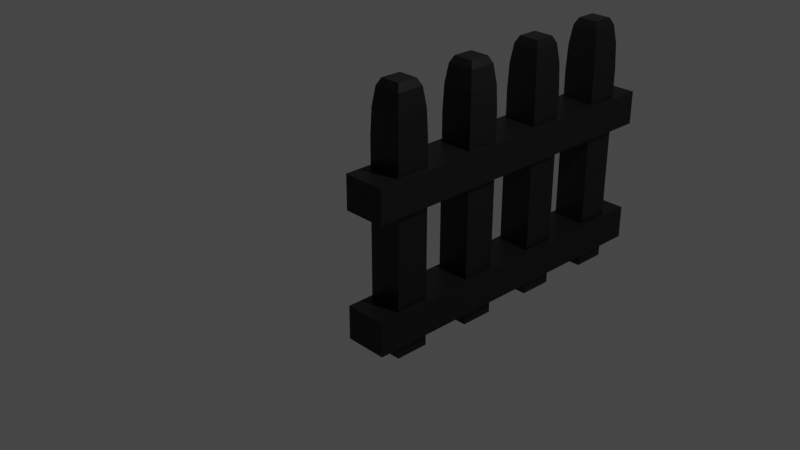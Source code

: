 # Source: fence.blend  (saved by Blender 2.91.10; exported with 4.5.12 LTS)
import bpy
from mathutils import Matrix  # noqa: F401  (used for matrix-valued properties, if any)

bpy.ops.wm.read_factory_settings(use_empty=True)
scene = bpy.context.scene
scene.name = 'Scene'

# ---- collections
col_collection = bpy.data.collections.new('Collection'); scene.collection.children.link(col_collection)
col_collection_2 = bpy.data.collections.new('Collection 2'); scene.collection.children.link(col_collection_2)

# ---- materials (node trees are filled in below, after node groups)
mat_material_004 = bpy.data.materials.new('Material.004')
mat_material_004.alpha_threshold = 0.0
mat_material_004.use_transparent_shadow = False
mat_material_004.line_color = (0.0, 0.0, 0.0, 1.0)
mat_material = bpy.data.materials.new('Material')
mat_material.use_transparent_shadow = False
mat_material_003 = bpy.data.materials.new('Material.003')
mat_material_003.alpha_threshold = 0.0
mat_material_003.use_transparent_shadow = False
mat_material_003.line_color = (0.0, 0.0, 0.0, 1.0)
mat_material_002 = bpy.data.materials.new('Material.002')
mat_material_002.alpha_threshold = 0.0
mat_material_002.use_transparent_shadow = False
mat_material_002.line_color = (0.0, 0.0, 0.0, 1.0)
mat_material_005 = bpy.data.materials.new('Material.005')
mat_material_005.use_transparent_shadow = False
mat_material_006 = bpy.data.materials.new('Material.006')
mat_material_006.use_transparent_shadow = False

# ---- material node trees
mat_material_004.use_nodes = True; mat_material_004.node_tree.nodes.clear()
_N = mat_material_004.node_tree.nodes; _L = mat_material_004.node_tree.links
n0 = _N.new('ShaderNodeOutputMaterial'); n0.name = 'Material Output'; n0.location = (300, 300)
n1 = _N.new('ShaderNodeBsdfPrincipled'); n1.name = 'Principled BSDF'; n1.location = (10, 300)
n1.distribution = 'GGX'
n1.subsurface_method = 'BURLEY'
n1.inputs[0].default_value = (0.01002, 0.01002, 0.01002, 1.0)
n1.inputs[1].default_value = 0.5
n1.inputs[2].default_value = 0.4
n1.inputs[3].default_value = 1.45
n1.inputs[27].default_value = (0.0, 0.0, 0.0, 1.0)
n1.inputs[28].default_value = 1.0
_L.new(n1.outputs[0], n0.inputs[0])
n0.is_active_output = True
mat_material.use_nodes = True; mat_material.node_tree.nodes.clear()
_N = mat_material.node_tree.nodes; _L = mat_material.node_tree.links
n0 = _N.new('ShaderNodeBsdfPrincipled'); n0.name = 'Principled BSDF'; n0.location = (10, 300)
n0.distribution = 'GGX'
n0.subsurface_method = 'BURLEY'
n0.inputs[0].default_value = (0.01002, 0.01002, 0.01002, 1.0)
n0.inputs[1].default_value = 0.5
n0.inputs[3].default_value = 1.45
n0.inputs[27].default_value = (0.0, 0.0, 0.0, 1.0)
n0.inputs[28].default_value = 1.0
n1 = _N.new('ShaderNodeOutputMaterial'); n1.name = 'Material Output'; n1.location = (300, 300)
_L.new(n0.outputs[0], n1.inputs[0])
n1.is_active_output = True
mat_material_003.use_nodes = True; mat_material_003.node_tree.nodes.clear()
_N = mat_material_003.node_tree.nodes; _L = mat_material_003.node_tree.links
n0 = _N.new('ShaderNodeOutputMaterial'); n0.name = 'Material Output'; n0.location = (300, 300)
n1 = _N.new('ShaderNodeBsdfPrincipled'); n1.name = 'Principled BSDF'; n1.location = (10, 300)
n1.distribution = 'GGX'
n1.subsurface_method = 'BURLEY'
n1.inputs[0].default_value = (0.01002, 0.01002, 0.01002, 1.0)
n1.inputs[1].default_value = 0.5
n1.inputs[2].default_value = 0.4
n1.inputs[3].default_value = 1.45
n1.inputs[27].default_value = (0.0, 0.0, 0.0, 1.0)
n1.inputs[28].default_value = 1.0
_L.new(n1.outputs[0], n0.inputs[0])
n0.is_active_output = True
mat_material_002.use_nodes = True; mat_material_002.node_tree.nodes.clear()
_N = mat_material_002.node_tree.nodes; _L = mat_material_002.node_tree.links
n0 = _N.new('ShaderNodeOutputMaterial'); n0.name = 'Material Output'; n0.location = (300, 300)
n1 = _N.new('ShaderNodeBsdfPrincipled'); n1.name = 'Principled BSDF'; n1.location = (10, 300)
n1.distribution = 'GGX'
n1.subsurface_method = 'BURLEY'
n1.inputs[0].default_value = (0.01002, 0.01002, 0.01002, 1.0)
n1.inputs[1].default_value = 0.5
n1.inputs[2].default_value = 0.4
n1.inputs[3].default_value = 1.45
n1.inputs[27].default_value = (0.0, 0.0, 0.0, 1.0)
n1.inputs[28].default_value = 1.0
_L.new(n1.outputs[0], n0.inputs[0])
n0.is_active_output = True
mat_material_005.use_nodes = True; mat_material_005.node_tree.nodes.clear()
_N = mat_material_005.node_tree.nodes; _L = mat_material_005.node_tree.links
n0 = _N.new('ShaderNodeBsdfPrincipled'); n0.name = 'Principled BSDF'; n0.location = (10, 300)
n0.distribution = 'GGX'
n0.subsurface_method = 'BURLEY'
n0.inputs[0].default_value = (0.01002, 0.01002, 0.01002, 1.0)
n0.inputs[1].default_value = 0.5
n0.inputs[3].default_value = 1.45
n0.inputs[27].default_value = (0.0, 0.0, 0.0, 1.0)
n0.inputs[28].default_value = 1.0
n1 = _N.new('ShaderNodeOutputMaterial'); n1.name = 'Material Output'; n1.location = (300, 300)
_L.new(n0.outputs[0], n1.inputs[0])
n1.is_active_output = True
mat_material_006.use_nodes = True; mat_material_006.node_tree.nodes.clear()
_N = mat_material_006.node_tree.nodes; _L = mat_material_006.node_tree.links
n0 = _N.new('ShaderNodeBsdfPrincipled'); n0.name = 'Principled BSDF'; n0.location = (10, 300)
n0.distribution = 'GGX'
n0.subsurface_method = 'BURLEY'
n0.inputs[0].default_value = (0.01002, 0.01002, 0.01002, 1.0)
n0.inputs[1].default_value = 0.5
n0.inputs[3].default_value = 1.45
n0.inputs[27].default_value = (0.0, 0.0, 0.0, 1.0)
n0.inputs[28].default_value = 1.0
n1 = _N.new('ShaderNodeOutputMaterial'); n1.name = 'Material Output'; n1.location = (300, 300)
_L.new(n0.outputs[0], n1.inputs[0])
n1.is_active_output = True

# ---- world
world_world = bpy.data.worlds.new('World'); scene.world = world_world
world_world.use_nodes = True; world_world.node_tree.nodes.clear()
_N = world_world.node_tree.nodes; _L = world_world.node_tree.links
n0 = _N.new('ShaderNodeOutputWorld'); n0.name = 'World Output'; n0.location = (300, 300)
n1 = _N.new('ShaderNodeBackground'); n1.name = 'Background'; n1.location = (10, 300)
n1.inputs[0].default_value = (0.05088, 0.05088, 0.05088, 1.0)
_L.new(n1.outputs[0], n0.inputs[0])
n0.is_active_output = True
world_world.color = (0.05088, 0.05088, 0.05088)
world_world.use_sun_shadow = False
world_world.sun_shadow_jitter_overblur = 0.0

# ---- cameras
cam_camera = bpy.data.cameras.new('Camera')
cam_camera.clip_end = 100.0
cam_camera.ortho_scale = 7.314

# ---- lights
light_light = bpy.data.lights.new('Light', 'POINT')
light_light.transmission_factor = 0.0
light_light.energy = 1000.0
light_light.shadow_soft_size = 0.1
light_light.shadow_maximum_resolution = 0.006
light_light.use_absolute_resolution = True

# ---- meshes
me_cube = bpy.data.meshes.new('Cube')
me_cube.from_pydata([(1.0, 1.0, -1.0), (1.0, -1.0, -1.0), (-1.0, 1.0, -1.0), (-1.0, -1.0, -1.0), (0.6, 0.6, 1.0), (1.0, 1.0, 0.6), (0.8, 0.8, 0.9464), (0.9464, 0.9464, 0.8), (0.6, -0.6, 1.0), (1.0, -1.0, 0.6), (0.8, -0.8, 0.9464), (0.9464, -0.9464, 0.8), (-0.6, 0.6, 1.0), (-1.0, 1.0, 0.6), (-0.8, 0.8, 0.9464), (-0.9464, 0.9464, 0.8), (-0.6, -0.6, 1.0), (-1.0, -1.0, 0.6), (-0.8, -0.8, 0.9464), (-0.9464, -0.9464, 0.8)], [], [(1, 9, 17, 3), (3, 17, 13, 2), (2, 0, 1, 3), (4, 12, 16, 8), (0, 5, 9, 1), (8, 16, 18, 10), (10, 18, 19, 11), (11, 19, 17, 9), (4, 8, 10, 6), (6, 10, 11, 7), (7, 11, 9, 5), (16, 12, 14, 18), (18, 14, 15, 19), (19, 15, 13, 17), (12, 4, 6, 14), (14, 6, 7, 15), (15, 7, 5, 13), (2, 13, 5, 0)])
_uv = me_cube.uv_layers.new(name='UVMap')
_uv.uv.foreach_set('vector', [0.375, 0.75, 0.575, 0.75, 0.575, 1.0, 0.375, 1.0, 0.375, 0.0, 0.575, 0.0, 0.575, 0.25, 0.375, 0.25, 0.125, 0.5, 0.375, 0.5, 0.375, 0.75, 0.125, 0.75, 0.675, 0.55, 0.825, 0.55, 0.825, 0.7, 0.675, 0.7, 0.375, 0.5, 0.575, 0.5, 0.575, 0.75, 0.375, 0.75, 0.675, 0.7, 0.825, 0.7, 0.85, 0.725, 0.65, 0.725, 0.65, 0.725, 0.85, 0.725, 0.8683, 0.75, 0.6317, 0.75, 0.6, 0.7567, 0.6, 0.9933, 0.575, 1.0, 0.575, 0.75, 0.675, 0.55, 0.675, 0.7, 0.65, 0.725, 0.65, 0.525, 0.65, 0.525, 0.65, 0.725, 0.6, 0.7433, 0.6, 0.5067, 0.6, 0.5067, 0.6, 0.7433, 0.575, 0.75, 0.575, 0.5, 0.825, 0.7, 0.825, 0.55, 0.85, 0.525, 0.85, 0.725, 0.85, 0.725, 0.85, 0.525, 0.875, 0.5067, 0.875, 0.7433, 0.6, 0.006699, 0.6, 0.2433, 0.575, 0.25, 0.575, 0.0, 0.825, 0.55, 0.675, 0.55, 0.65, 0.525, 0.85, 0.525, 0.85, 0.525, 0.65, 0.525, 0.6317, 0.5, 0.8683, 0.5, 0.6, 0.2567, 0.6, 0.4933, 0.575, 0.5, 0.575, 0.25, 0.375, 0.25, 0.575, 0.25, 0.575, 0.5, 0.375, 0.5])
me_cube.materials.append(mat_material_004)
me_cube.use_remesh_preserve_volume = False
me_cube.use_remesh_preserve_attributes = False
me_cube.use_mirror_vertex_groups = False
me_cube.update()
me_cube_001 = bpy.data.meshes.new('Cube.001')
me_cube_001.from_pydata([(1.0, 1.0, -1.0), (1.0, -1.0, -1.0), (-1.0, 1.0, -1.0), (-1.0, -1.0, -1.0), (0.6, 0.6, 1.0), (1.0, 1.0, 0.6), (0.8, 0.8, 0.9464), (0.9464, 0.9464, 0.8), (0.6, -0.6, 1.0), (1.0, -1.0, 0.6), (0.8, -0.8, 0.9464), (0.9464, -0.9464, 0.8), (-0.6, 0.6, 1.0), (-1.0, 1.0, 0.6), (-0.8, 0.8, 0.9464), (-0.9464, 0.9464, 0.8), (-0.6, -0.6, 1.0), (-1.0, -1.0, 0.6), (-0.8, -0.8, 0.9464), (-0.9464, -0.9464, 0.8)], [], [(1, 9, 17, 3), (3, 17, 13, 2), (2, 0, 1, 3), (4, 12, 16, 8), (0, 5, 9, 1), (8, 16, 18, 10), (10, 18, 19, 11), (11, 19, 17, 9), (4, 8, 10, 6), (6, 10, 11, 7), (7, 11, 9, 5), (16, 12, 14, 18), (18, 14, 15, 19), (19, 15, 13, 17), (12, 4, 6, 14), (14, 6, 7, 15), (15, 7, 5, 13), (2, 13, 5, 0)])
_uv = me_cube_001.uv_layers.new(name='UVMap')
_uv.uv.foreach_set('vector', [0.375, 0.75, 0.575, 0.75, 0.575, 1.0, 0.375, 1.0, 0.375, 0.0, 0.575, 0.0, 0.575, 0.25, 0.375, 0.25, 0.125, 0.5, 0.375, 0.5, 0.375, 0.75, 0.125, 0.75, 0.675, 0.55, 0.825, 0.55, 0.825, 0.7, 0.675, 0.7, 0.375, 0.5, 0.575, 0.5, 0.575, 0.75, 0.375, 0.75, 0.675, 0.7, 0.825, 0.7, 0.85, 0.725, 0.65, 0.725, 0.65, 0.725, 0.85, 0.725, 0.8683, 0.75, 0.6317, 0.75, 0.6, 0.7567, 0.6, 0.9933, 0.575, 1.0, 0.575, 0.75, 0.675, 0.55, 0.675, 0.7, 0.65, 0.725, 0.65, 0.525, 0.65, 0.525, 0.65, 0.725, 0.6, 0.7433, 0.6, 0.5067, 0.6, 0.5067, 0.6, 0.7433, 0.575, 0.75, 0.575, 0.5, 0.825, 0.7, 0.825, 0.55, 0.85, 0.525, 0.85, 0.725, 0.85, 0.725, 0.85, 0.525, 0.875, 0.5067, 0.875, 0.7433, 0.6, 0.006699, 0.6, 0.2433, 0.575, 0.25, 0.575, 0.0, 0.825, 0.55, 0.675, 0.55, 0.65, 0.525, 0.85, 0.525, 0.85, 0.525, 0.65, 0.525, 0.6317, 0.5, 0.8683, 0.5, 0.6, 0.2567, 0.6, 0.4933, 0.575, 0.5, 0.575, 0.25, 0.375, 0.25, 0.575, 0.25, 0.575, 0.5, 0.375, 0.5])
me_cube_001.materials.append(mat_material)
me_cube_001.use_remesh_preserve_volume = False
me_cube_001.use_remesh_preserve_attributes = False
me_cube_001.use_mirror_vertex_groups = False
me_cube_001.update()
me_cube_003 = bpy.data.meshes.new('Cube.003')
me_cube_003.from_pydata([(1.0, 1.0, -1.0), (1.0, -1.0, -1.0), (-1.0, 1.0, -1.0), (-1.0, -1.0, -1.0), (0.6, 0.6, 1.0), (1.0, 1.0, 0.6), (0.8, 0.8, 0.9464), (0.9464, 0.9464, 0.8), (0.6, -0.6, 1.0), (1.0, -1.0, 0.6), (0.8, -0.8, 0.9464), (0.9464, -0.9464, 0.8), (-0.6, 0.6, 1.0), (-1.0, 1.0, 0.6), (-0.8, 0.8, 0.9464), (-0.9464, 0.9464, 0.8), (-0.6, -0.6, 1.0), (-1.0, -1.0, 0.6), (-0.8, -0.8, 0.9464), (-0.9464, -0.9464, 0.8)], [], [(1, 9, 17, 3), (3, 17, 13, 2), (2, 0, 1, 3), (4, 12, 16, 8), (0, 5, 9, 1), (8, 16, 18, 10), (10, 18, 19, 11), (11, 19, 17, 9), (4, 8, 10, 6), (6, 10, 11, 7), (7, 11, 9, 5), (16, 12, 14, 18), (18, 14, 15, 19), (19, 15, 13, 17), (12, 4, 6, 14), (14, 6, 7, 15), (15, 7, 5, 13), (2, 13, 5, 0)])
_uv = me_cube_003.uv_layers.new(name='UVMap')
_uv.uv.foreach_set('vector', [0.375, 0.75, 0.575, 0.75, 0.575, 1.0, 0.375, 1.0, 0.375, 0.0, 0.575, 0.0, 0.575, 0.25, 0.375, 0.25, 0.125, 0.5, 0.375, 0.5, 0.375, 0.75, 0.125, 0.75, 0.675, 0.55, 0.825, 0.55, 0.825, 0.7, 0.675, 0.7, 0.375, 0.5, 0.575, 0.5, 0.575, 0.75, 0.375, 0.75, 0.675, 0.7, 0.825, 0.7, 0.85, 0.725, 0.65, 0.725, 0.65, 0.725, 0.85, 0.725, 0.8683, 0.75, 0.6317, 0.75, 0.6, 0.7567, 0.6, 0.9933, 0.575, 1.0, 0.575, 0.75, 0.675, 0.55, 0.675, 0.7, 0.65, 0.725, 0.65, 0.525, 0.65, 0.525, 0.65, 0.725, 0.6, 0.7433, 0.6, 0.5067, 0.6, 0.5067, 0.6, 0.7433, 0.575, 0.75, 0.575, 0.5, 0.825, 0.7, 0.825, 0.55, 0.85, 0.525, 0.85, 0.725, 0.85, 0.725, 0.85, 0.525, 0.875, 0.5067, 0.875, 0.7433, 0.6, 0.006699, 0.6, 0.2433, 0.575, 0.25, 0.575, 0.0, 0.825, 0.55, 0.675, 0.55, 0.65, 0.525, 0.85, 0.525, 0.85, 0.525, 0.65, 0.525, 0.6317, 0.5, 0.8683, 0.5, 0.6, 0.2567, 0.6, 0.4933, 0.575, 0.5, 0.575, 0.25, 0.375, 0.25, 0.575, 0.25, 0.575, 0.5, 0.375, 0.5])
me_cube_003.materials.append(mat_material_003)
me_cube_003.use_remesh_preserve_volume = False
me_cube_003.use_remesh_preserve_attributes = False
me_cube_003.use_mirror_vertex_groups = False
me_cube_003.update()
me_cube_002 = bpy.data.meshes.new('Cube.002')
me_cube_002.from_pydata([(1.0, 1.0, -1.0), (1.0, -1.0, -1.0), (-1.0, 1.0, -1.0), (-1.0, -1.0, -1.0), (0.6, 0.6, 1.0), (1.0, 1.0, 0.6), (0.8, 0.8, 0.9464), (0.9464, 0.9464, 0.8), (0.6, -0.6, 1.0), (1.0, -1.0, 0.6), (0.8, -0.8, 0.9464), (0.9464, -0.9464, 0.8), (-0.6, 0.6, 1.0), (-1.0, 1.0, 0.6), (-0.8, 0.8, 0.9464), (-0.9464, 0.9464, 0.8), (-0.6, -0.6, 1.0), (-1.0, -1.0, 0.6), (-0.8, -0.8, 0.9464), (-0.9464, -0.9464, 0.8)], [], [(1, 9, 17, 3), (3, 17, 13, 2), (2, 0, 1, 3), (4, 12, 16, 8), (0, 5, 9, 1), (8, 16, 18, 10), (10, 18, 19, 11), (11, 19, 17, 9), (4, 8, 10, 6), (6, 10, 11, 7), (7, 11, 9, 5), (16, 12, 14, 18), (18, 14, 15, 19), (19, 15, 13, 17), (12, 4, 6, 14), (14, 6, 7, 15), (15, 7, 5, 13), (2, 13, 5, 0)])
_uv = me_cube_002.uv_layers.new(name='UVMap')
_uv.uv.foreach_set('vector', [0.375, 0.75, 0.575, 0.75, 0.575, 1.0, 0.375, 1.0, 0.375, 0.0, 0.575, 0.0, 0.575, 0.25, 0.375, 0.25, 0.125, 0.5, 0.375, 0.5, 0.375, 0.75, 0.125, 0.75, 0.675, 0.55, 0.825, 0.55, 0.825, 0.7, 0.675, 0.7, 0.375, 0.5, 0.575, 0.5, 0.575, 0.75, 0.375, 0.75, 0.675, 0.7, 0.825, 0.7, 0.85, 0.725, 0.65, 0.725, 0.65, 0.725, 0.85, 0.725, 0.8683, 0.75, 0.6317, 0.75, 0.6, 0.7567, 0.6, 0.9933, 0.575, 1.0, 0.575, 0.75, 0.675, 0.55, 0.675, 0.7, 0.65, 0.725, 0.65, 0.525, 0.65, 0.525, 0.65, 0.725, 0.6, 0.7433, 0.6, 0.5067, 0.6, 0.5067, 0.6, 0.7433, 0.575, 0.75, 0.575, 0.5, 0.825, 0.7, 0.825, 0.55, 0.85, 0.525, 0.85, 0.725, 0.85, 0.725, 0.85, 0.525, 0.875, 0.5067, 0.875, 0.7433, 0.6, 0.006699, 0.6, 0.2433, 0.575, 0.25, 0.575, 0.0, 0.825, 0.55, 0.675, 0.55, 0.65, 0.525, 0.85, 0.525, 0.85, 0.525, 0.65, 0.525, 0.6317, 0.5, 0.8683, 0.5, 0.6, 0.2567, 0.6, 0.4933, 0.575, 0.5, 0.575, 0.25, 0.375, 0.25, 0.575, 0.25, 0.575, 0.5, 0.375, 0.5])
me_cube_002.materials.append(mat_material_002)
me_cube_002.use_remesh_preserve_volume = False
me_cube_002.use_remesh_preserve_attributes = False
me_cube_002.use_mirror_vertex_groups = False
me_cube_002.update()
me_cube_004 = bpy.data.meshes.new('Cube.004')
me_cube_004.from_pydata([(-1.0, -1.0, -1.0), (-1.0, -1.0, 1.0), (-1.0, 1.0, -1.0), (-1.0, 1.0, 1.0), (1.0, -1.0, -1.0), (1.0, -1.0, 1.0), (1.0, 1.0, -1.0), (1.0, 1.0, 1.0)], [], [(0, 1, 3, 2), (2, 3, 7, 6), (6, 7, 5, 4), (4, 5, 1, 0), (2, 6, 4, 0), (7, 3, 1, 5)])
_uv = me_cube_004.uv_layers.new(name='UVMap')
_uv.uv.foreach_set('vector', [0.375, 0.0, 0.625, 0.0, 0.625, 0.25, 0.375, 0.25, 0.375, 0.25, 0.625, 0.25, 0.625, 0.5, 0.375, 0.5, 0.375, 0.5, 0.625, 0.5, 0.625, 0.75, 0.375, 0.75, 0.375, 0.75, 0.625, 0.75, 0.625, 1.0, 0.375, 1.0, 0.125, 0.5, 0.375, 0.5, 0.375, 0.75, 0.125, 0.75, 0.625, 0.5, 0.875, 0.5, 0.875, 0.75, 0.625, 0.75])
me_cube_004.materials.append(mat_material_005)
me_cube_004.use_remesh_fix_poles = True
me_cube_004.use_remesh_preserve_attributes = False
me_cube_004.use_mirror_vertex_groups = False
me_cube_004.update()
me_cube_005 = bpy.data.meshes.new('Cube.005')
me_cube_005.from_pydata([(-1.0, -1.0, -1.0), (-1.0, -1.0, 1.0), (-1.0, 1.0, -1.0), (-1.0, 1.0, 1.0), (1.0, -1.0, -1.0), (1.0, -1.0, 1.0), (1.0, 1.0, -1.0), (1.0, 1.0, 1.0)], [], [(0, 1, 3, 2), (2, 3, 7, 6), (6, 7, 5, 4), (4, 5, 1, 0), (2, 6, 4, 0), (7, 3, 1, 5)])
_uv = me_cube_005.uv_layers.new(name='UVMap')
_uv.uv.foreach_set('vector', [0.375, 0.0, 0.625, 0.0, 0.625, 0.25, 0.375, 0.25, 0.375, 0.25, 0.625, 0.25, 0.625, 0.5, 0.375, 0.5, 0.375, 0.5, 0.625, 0.5, 0.625, 0.75, 0.375, 0.75, 0.375, 0.75, 0.625, 0.75, 0.625, 1.0, 0.375, 1.0, 0.125, 0.5, 0.375, 0.5, 0.375, 0.75, 0.125, 0.75, 0.625, 0.5, 0.875, 0.5, 0.875, 0.75, 0.625, 0.75])
me_cube_005.materials.append(mat_material_006)
me_cube_005.use_remesh_fix_poles = True
me_cube_005.use_remesh_preserve_attributes = False
me_cube_005.use_mirror_vertex_groups = False
me_cube_005.update()

# ---- objects
ob_camera = bpy.data.objects.new('Camera', cam_camera)
ob_light = bpy.data.objects.new('Light', light_light)
ob_cube = bpy.data.objects.new('Cube', me_cube)
ob_cube_001 = bpy.data.objects.new('Cube.001', me_cube_001)
ob_cube_003 = bpy.data.objects.new('Cube.003', me_cube_003)
ob_cube_002 = bpy.data.objects.new('Cube.002', me_cube_002)
ob_cube_004 = bpy.data.objects.new('Cube.004', me_cube_004)
ob_cube_005 = bpy.data.objects.new('Cube.005', me_cube_005)

# ---- transforms, parenting, visibility, modifiers, constraints
ob_camera.location = (7.359, -6.926, 4.958)
ob_camera.rotation_euler = (1.109, 0.0, 0.8149)
ob_camera.lock_rotations_4d = False
ob_camera.empty_display_type = 'ARROWS'
ob_camera.color = (0.0, 0.0, 0.0, 0.0)
ob_camera.display_type = 'WIRE'
ob_camera.lineart.crease_threshold = 0.0
ob_light.location = (4.076, 1.005, 5.904)
ob_light.rotation_euler = (0.6503, 0.05522, 1.866)
ob_light.lock_rotations_4d = False
ob_light.empty_display_type = 'ARROWS'
ob_light.color = (0.0, 0.0, 0.0, 0.0)
ob_light.lineart.crease_threshold = 0.0
ob_cube.location = (0.0, 0.0, 0.0)
ob_cube.scale = (0.2, 0.2, 1.5)
ob_cube.lock_rotations_4d = False
ob_cube.empty_display_type = 'ARROWS'
ob_cube.lineart.crease_threshold = 0.0
ob_cube_001.location = (0.0, 1.0, 0.0)
ob_cube_001.scale = (0.2, 0.2, 1.5)
ob_cube_001.lock_rotations_4d = False
ob_cube_001.empty_display_type = 'ARROWS'
ob_cube_001.lineart.crease_threshold = 0.0
ob_cube_003.location = (0.0, 2.0, 0.0)
ob_cube_003.scale = (0.2, 0.2, 1.5)
ob_cube_003.lock_rotations_4d = False
ob_cube_003.empty_display_type = 'ARROWS'
ob_cube_003.lineart.crease_threshold = 0.0
ob_cube_002.location = (0.0, 3.0, 0.0)
ob_cube_002.scale = (0.2, 0.2, 1.5)
ob_cube_002.lock_rotations_4d = False
ob_cube_002.empty_display_type = 'ARROWS'
ob_cube_002.lineart.crease_threshold = 0.0
ob_cube_004.location = (0.0, 1.522, 0.3636)
ob_cube_004.scale = (0.25, 2.0, 0.2)
ob_cube_004.lineart.crease_threshold = 0.0
ob_cube_005.location = (0.0, 1.522, -1.136)
ob_cube_005.scale = (0.25, 2.0, 0.2)
ob_cube_005.lineart.crease_threshold = 0.0

# ---- collection membership
col_collection.objects.link(ob_camera)
col_collection.objects.link(ob_light)
col_collection_2.objects.link(ob_cube)
col_collection_2.objects.link(ob_cube_001)
col_collection_2.objects.link(ob_cube_003)
col_collection_2.objects.link(ob_cube_002)
col_collection_2.objects.link(ob_cube_004)
col_collection_2.objects.link(ob_cube_005)

# ---- scene / render settings (as saved in the file)
scene.camera = ob_camera
scene.frame_start = 1; scene.frame_end = 250; scene.frame_set(1)
scene.render.engine = 'BLENDER_EEVEE_NEXT'
scene.cycles.use_denoising = False
scene.cycles.samples = 128
scene.cycles.sampling_pattern = 'TABULATED_SOBOL'
scene.cycles.use_adaptive_sampling = False
scene.cycles.use_light_tree = False
scene.view_settings.view_transform = 'Filmic'
bpy.context.view_layer.update()
